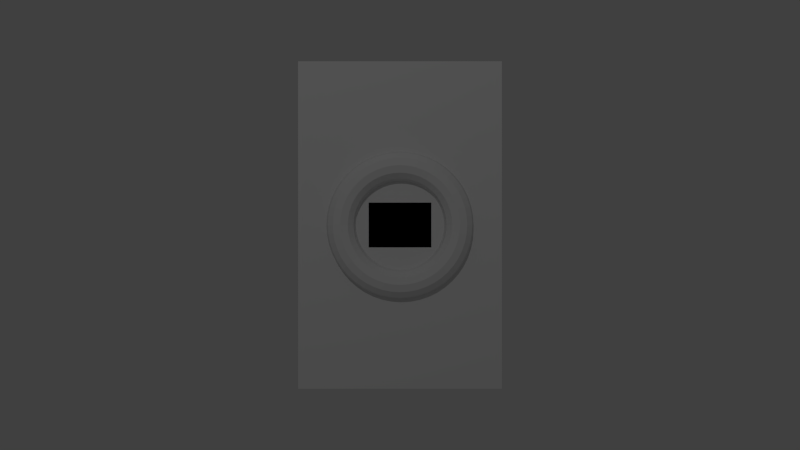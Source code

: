 # Source: burning_bits.blend  (saved by Blender 2.75.0; exported with 4.5.12 LTS)
import bpy
from mathutils import Matrix  # noqa: F401  (used for matrix-valued properties, if any)

bpy.ops.wm.read_factory_settings(use_empty=True)
scene = bpy.context.scene
scene.name = 'Scene'

# ---- collections
col_collection_1 = bpy.data.collections.new('Collection 1'); scene.collection.children.link(col_collection_1)

# ---- images (referenced by path relative to the original .blend; pixels are not part of the script)
import os
ASSET_DIR = os.environ.get("B2B_ASSET_DIR", "")  # directory of the original .blend (textures are referenced by path, not embedded)
HERE = os.path.dirname(os.path.abspath(__file__))  # packed textures are extracted next to this script under _unpacked/

def load_image(name, relpath, width, height, colorspace="sRGB"):
    """Load a texture the original file referenced (path relative to the .blend, or extracted next to this script)."""
    p = next((c for c in (os.path.join(HERE, relpath), os.path.join(ASSET_DIR, relpath)) if relpath and os.path.exists(c)), "")
    if p:
        img = bpy.data.images.load(p, check_existing=True)
        img.name = name
    else:  # same state as the original file: an image datablock whose file is absent (Cycles renders it pink)
        img = bpy.data.images.new(name, width, height)
        img.source = "FILE"
        img.filepath = "//" + (relpath or name)
    img.colorspace_settings.name = colorspace
    return img
img_paper_jpeg = load_image('paper.jpeg', 'paper.jpeg', 1024, 1024, 'sRGB')

# ---- materials (node trees are filled in below, after node groups)
mat_material = bpy.data.materials.new('Material')
mat_material.alpha_threshold = 0.0
mat_material.use_transparent_shadow = False
mat_material.roughness = 0.5

# ---- material node trees
mat_material.use_nodes = True; mat_material.node_tree.nodes.clear()
_N = mat_material.node_tree.nodes; _L = mat_material.node_tree.links
n0 = _N.new('ShaderNodeOutputMaterial'); n0.name = 'Material Output'; n0.location = (300, 300)
n1 = _N.new('ShaderNodeBsdfDiffuse'); n1.name = 'Diffuse BSDF'; n1.location = (10, 300)
n2 = _N.new('ShaderNodeTexImage'); n2.name = 'Image Texture'; n2.location = (-211, 319)
n2.width = 140
n2.image = img_paper_jpeg
n3 = _N.new('ShaderNodeMapping'); n3.name = 'Mapping'; n3.location = (-642, 365)
n4 = _N.new('ShaderNodeTexCoord'); n4.name = 'Texture Coordinate'; n4.location = (-878, 351)
_L.new(n1.outputs[0], n0.inputs[0])
_L.new(n2.outputs[0], n1.inputs[0])
_L.new(n3.outputs[0], n2.inputs[0])
_L.new(n4.outputs[2], n3.inputs[0])
n0.is_active_output = True

# ---- world
world_world = bpy.data.worlds.new('World'); scene.world = world_world
world_world.color = (0.05088, 0.05088, 0.05088)
world_world.use_sun_shadow = False
world_world.sun_shadow_jitter_overblur = 0.0
world_world.cycles.sampling_method = 'MANUAL'
world_world.cycles.sample_map_resolution = 256

# ---- cameras
cam_camera = bpy.data.cameras.new('Camera')
cam_camera.clip_end = 100.0
cam_camera.lens = 35.0
cam_camera.sensor_width = 32.0
cam_camera.sensor_height = 18.0
cam_camera.ortho_scale = 7.314
cam_camera.dof.focus_distance = 0.0
cam_camera.dof.aperture_fstop = 128.0

# ---- lights
light_lamp = bpy.data.lights.new('Lamp', 'POINT')
light_lamp.transmission_factor = 0.0
light_lamp.cutoff_distance = 30.0
light_lamp.energy = 100.0
light_lamp.shadow_buffer_clip_start = 1.001
light_lamp.shadow_soft_size = 0.1
light_lamp.shadow_maximum_resolution = 0.006
light_lamp.use_absolute_resolution = True
light_lamp.cycles.use_multiple_importance_sampling = False

# ---- meshes
me_torus = bpy.data.meshes.new('Torus')
me_torus.from_pydata([(1.25, 0.0, 0.0), (1.217, 0.0, 0.125), (1.125, 0.0, 0.2165), (1.0, 0.0, 0.25), (0.875, 0.0, 0.2165), (0.7835, 0.0, 0.125), (0.75, 0.0, 3.062e-17), (0.7835, 0.0, -0.125), (0.875, 0.0, -0.2165), (1.0, 0.0, -0.25), (1.125, 0.0, -0.2165), (1.217, 0.0, -0.125), (1.239, 0.1632, 0.0), (1.206, 0.1588, 0.125), (1.115, 0.1468, 0.2165), (0.9914, 0.1305, 0.25), (0.8675, 0.1142, 0.2165), (0.7768, 0.1023, 0.125), (0.7436, 0.09789, 3.062e-17), (0.7768, 0.1023, -0.125), (0.8675, 0.1142, -0.2165), (0.9914, 0.1305, -0.25), (1.115, 0.1468, -0.2165), (1.206, 0.1588, -0.125), (1.207, 0.3235, 0.0), (1.175, 0.3149, 0.125), (1.087, 0.2912, 0.2165), (0.9659, 0.2588, 0.25), (0.8452, 0.2265, 0.2165), (0.7568, 0.2028, 0.125), (0.7244, 0.1941, 3.062e-17), (0.7568, 0.2028, -0.125), (0.8452, 0.2265, -0.2165), (0.9659, 0.2588, -0.25), (1.087, 0.2912, -0.2165), (1.175, 0.3149, -0.125), (1.155, 0.4784, 0.0), (1.124, 0.4655, 0.125), (1.039, 0.4305, 0.2165), (0.9239, 0.3827, 0.25), (0.8084, 0.3348, 0.2165), (0.7239, 0.2998, 0.125), (0.6929, 0.287, 3.062e-17), (0.7239, 0.2998, -0.125), (0.8084, 0.3348, -0.2165), (0.9239, 0.3827, -0.25), (1.039, 0.4305, -0.2165), (1.124, 0.4655, -0.125), (1.083, 0.625, 0.0), (1.054, 0.6083, 0.125), (0.9743, 0.5625, 0.2165), (0.866, 0.5, 0.25), (0.7578, 0.4375, 0.2165), (0.6785, 0.3917, 0.125), (0.6495, 0.375, 3.062e-17), (0.6785, 0.3917, -0.125), (0.7578, 0.4375, -0.2165), (0.866, 0.5, -0.25), (0.9743, 0.5625, -0.2165), (1.054, 0.6083, -0.125), (0.9917, 0.761, 0.0), (0.9651, 0.7406, 0.125), (0.8925, 0.6849, 0.2165), (0.7934, 0.6088, 0.25), (0.6942, 0.5327, 0.2165), (0.6216, 0.477, 0.125), (0.595, 0.4566, 3.062e-17), (0.6216, 0.477, -0.125), (0.6942, 0.5327, -0.2165), (0.7934, 0.6088, -0.25), (0.8925, 0.6849, -0.2165), (0.9651, 0.7406, -0.125), (0.8839, 0.8839, 0.0), (0.8602, 0.8602, 0.125), (0.7955, 0.7955, 0.2165), (0.7071, 0.7071, 0.25), (0.6187, 0.6187, 0.2165), (0.554, 0.554, 0.125), (0.5303, 0.5303, 3.062e-17), (0.554, 0.554, -0.125), (0.6187, 0.6187, -0.2165), (0.7071, 0.7071, -0.25), (0.7955, 0.7955, -0.2165), (0.8602, 0.8602, -0.125), (0.761, 0.9917, 0.0), (0.7406, 0.9651, 0.125), (0.6849, 0.8925, 0.2165), (0.6088, 0.7934, 0.25), (0.5327, 0.6942, 0.2165), (0.477, 0.6216, 0.125), (0.4566, 0.595, 3.062e-17), (0.477, 0.6216, -0.125), (0.5327, 0.6942, -0.2165), (0.6088, 0.7934, -0.25), (0.6849, 0.8925, -0.2165), (0.7406, 0.9651, -0.125), (0.625, 1.083, 0.0), (0.6083, 1.054, 0.125), (0.5625, 0.9743, 0.2165), (0.5, 0.866, 0.25), (0.4375, 0.7578, 0.2165), (0.3917, 0.6785, 0.125), (0.375, 0.6495, 3.062e-17), (0.3917, 0.6785, -0.125), (0.4375, 0.7578, -0.2165), (0.5, 0.866, -0.25), (0.5625, 0.9743, -0.2165), (0.6083, 1.054, -0.125), (0.4784, 1.155, 0.0), (0.4655, 1.124, 0.125), (0.4305, 1.039, 0.2165), (0.3827, 0.9239, 0.25), (0.3348, 0.8084, 0.2165), (0.2998, 0.7239, 0.125), (0.287, 0.6929, 3.062e-17), (0.2998, 0.7239, -0.125), (0.3348, 0.8084, -0.2165), (0.3827, 0.9239, -0.25), (0.4305, 1.039, -0.2165), (0.4655, 1.124, -0.125), (0.3235, 1.207, 0.0), (0.3149, 1.175, 0.125), (0.2912, 1.087, 0.2165), (0.2588, 0.9659, 0.25), (0.2265, 0.8452, 0.2165), (0.2028, 0.7568, 0.125), (0.1941, 0.7244, 3.062e-17), (0.2028, 0.7568, -0.125), (0.2265, 0.8452, -0.2165), (0.2588, 0.9659, -0.25), (0.2912, 1.087, -0.2165), (0.3149, 1.175, -0.125), (0.1632, 1.239, 0.0), (0.1588, 1.206, 0.125), (0.1468, 1.115, 0.2165), (0.1305, 0.9914, 0.25), (0.1142, 0.8675, 0.2165), (0.1023, 0.7768, 0.125), (0.09789, 0.7436, 3.062e-17), (0.1023, 0.7768, -0.125), (0.1142, 0.8675, -0.2165), (0.1305, 0.9914, -0.25), (0.1468, 1.115, -0.2165), (0.1588, 1.206, -0.125), (5.96e-08, 1.25, 0.0), (1.192e-07, 1.217, 0.125), (1.192e-07, 1.125, 0.2165), (8.941e-08, 1.0, 0.25), (8.941e-08, 0.875, 0.2165), (5.96e-08, 0.7835, 0.125), (8.941e-08, 0.75, 3.062e-17), (5.96e-08, 0.7835, -0.125), (8.941e-08, 0.875, -0.2165), (8.941e-08, 1.0, -0.25), (1.192e-07, 1.125, -0.2165), (1.192e-07, 1.217, -0.125), (-0.1632, 1.239, 0.0), (-0.1588, 1.206, 0.125), (-0.1468, 1.115, 0.2165), (-0.1305, 0.9914, 0.25), (-0.1142, 0.8675, 0.2165), (-0.1023, 0.7768, 0.125), (-0.09789, 0.7436, 3.062e-17), (-0.1023, 0.7768, -0.125), (-0.1142, 0.8675, -0.2165), (-0.1305, 0.9914, -0.25), (-0.1468, 1.115, -0.2165), (-0.1588, 1.206, -0.125), (-0.3235, 1.207, 0.0), (-0.3149, 1.175, 0.125), (-0.2912, 1.087, 0.2165), (-0.2588, 0.9659, 0.25), (-0.2265, 0.8452, 0.2165), (-0.2028, 0.7568, 0.125), (-0.1941, 0.7244, 3.062e-17), (-0.2028, 0.7568, -0.125), (-0.2265, 0.8452, -0.2165), (-0.2588, 0.9659, -0.25), (-0.2912, 1.087, -0.2165), (-0.3149, 1.175, -0.125), (-0.4784, 1.155, 0.0), (-0.4655, 1.124, 0.125), (-0.4305, 1.039, 0.2165), (-0.3827, 0.9239, 0.25), (-0.3348, 0.8084, 0.2165), (-0.2998, 0.7239, 0.125), (-0.287, 0.6929, 3.062e-17), (-0.2998, 0.7239, -0.125), (-0.3348, 0.8084, -0.2165), (-0.3827, 0.9239, -0.25), (-0.4305, 1.039, -0.2165), (-0.4655, 1.124, -0.125), (-0.625, 1.083, 0.0), (-0.6083, 1.054, 0.125), (-0.5625, 0.9743, 0.2165), (-0.5, 0.866, 0.25), (-0.4375, 0.7578, 0.2165), (-0.3917, 0.6785, 0.125), (-0.375, 0.6495, 3.062e-17), (-0.3917, 0.6785, -0.125), (-0.4375, 0.7578, -0.2165), (-0.5, 0.866, -0.25), (-0.5625, 0.9743, -0.2165), (-0.6083, 1.054, -0.125), (-0.761, 0.9917, 0.0), (-0.7406, 0.9651, 0.125), (-0.6849, 0.8925, 0.2165), (-0.6088, 0.7934, 0.25), (-0.5327, 0.6942, 0.2165), (-0.477, 0.6216, 0.125), (-0.4566, 0.595, 3.062e-17), (-0.477, 0.6216, -0.125), (-0.5327, 0.6942, -0.2165), (-0.6088, 0.7934, -0.25), (-0.6849, 0.8925, -0.2165), (-0.7406, 0.9651, -0.125), (-0.8839, 0.8839, 0.0), (-0.8602, 0.8602, 0.125), (-0.7955, 0.7955, 0.2165), (-0.7071, 0.7071, 0.25), (-0.6187, 0.6187, 0.2165), (-0.554, 0.554, 0.125), (-0.5303, 0.5303, 3.062e-17), (-0.554, 0.554, -0.125), (-0.6187, 0.6187, -0.2165), (-0.7071, 0.7071, -0.25), (-0.7955, 0.7955, -0.2165), (-0.8602, 0.8602, -0.125), (-0.9917, 0.761, 0.0), (-0.9651, 0.7406, 0.125), (-0.8925, 0.6849, 0.2165), (-0.7934, 0.6088, 0.25), (-0.6942, 0.5327, 0.2165), (-0.6216, 0.477, 0.125), (-0.595, 0.4566, 3.062e-17), (-0.6216, 0.477, -0.125), (-0.6942, 0.5327, -0.2165), (-0.7934, 0.6088, -0.25), (-0.8925, 0.6849, -0.2165), (-0.9651, 0.7406, -0.125), (-1.083, 0.625, 0.0), (-1.054, 0.6083, 0.125), (-0.9743, 0.5625, 0.2165), (-0.866, 0.5, 0.25), (-0.7578, 0.4375, 0.2165), (-0.6785, 0.3917, 0.125), (-0.6495, 0.375, 3.062e-17), (-0.6785, 0.3917, -0.125), (-0.7578, 0.4375, -0.2165), (-0.866, 0.5, -0.25), (-0.9743, 0.5625, -0.2165), (-1.054, 0.6083, -0.125), (-1.155, 0.4784, 0.0), (-1.124, 0.4655, 0.125), (-1.039, 0.4305, 0.2165), (-0.9239, 0.3827, 0.25), (-0.8084, 0.3348, 0.2165), (-0.7239, 0.2998, 0.125), (-0.6929, 0.287, 3.062e-17), (-0.7239, 0.2998, -0.125), (-0.8084, 0.3348, -0.2165), (-0.9239, 0.3827, -0.25), (-1.039, 0.4305, -0.2165), (-1.124, 0.4655, -0.125), (-1.207, 0.3235, 0.0), (-1.175, 0.3149, 0.125), (-1.087, 0.2912, 0.2165), (-0.9659, 0.2588, 0.25), (-0.8452, 0.2265, 0.2165), (-0.7568, 0.2028, 0.125), (-0.7244, 0.1941, 3.062e-17), (-0.7568, 0.2028, -0.125), (-0.8452, 0.2265, -0.2165), (-0.9659, 0.2588, -0.25), (-1.087, 0.2912, -0.2165), (-1.175, 0.3149, -0.125), (-1.239, 0.1632, 0.0), (-1.206, 0.1588, 0.125), (-1.115, 0.1468, 0.2165), (-0.9914, 0.1305, 0.25), (-0.8675, 0.1142, 0.2165), (-0.7768, 0.1023, 0.125), (-0.7436, 0.09789, 3.062e-17), (-0.7768, 0.1023, -0.125), (-0.8675, 0.1142, -0.2165), (-0.9914, 0.1305, -0.25), (-1.115, 0.1468, -0.2165), (-1.206, 0.1588, -0.125), (-1.25, 1.093e-07, 0.0), (-1.217, 1.064e-07, 0.125), (-1.125, 9.835e-08, 0.2165), (-1.0, 8.742e-08, 0.25), (-0.875, 7.649e-08, 0.2165), (-0.7835, 6.85e-08, 0.125), (-0.75, 6.557e-08, 3.062e-17), (-0.7835, 6.85e-08, -0.125), (-0.875, 7.649e-08, -0.2165), (-1.0, 8.742e-08, -0.25), (-1.125, 9.835e-08, -0.2165), (-1.217, 1.064e-07, -0.125), (-1.239, -0.1632, 0.0), (-1.206, -0.1588, 0.125), (-1.115, -0.1468, 0.2165), (-0.9914, -0.1305, 0.25), (-0.8675, -0.1142, 0.2165), (-0.7768, -0.1023, 0.125), (-0.7436, -0.09789, 3.062e-17), (-0.7768, -0.1023, -0.125), (-0.8675, -0.1142, -0.2165), (-0.9914, -0.1305, -0.25), (-1.115, -0.1468, -0.2165), (-1.206, -0.1588, -0.125), (-1.207, -0.3235, 0.0), (-1.175, -0.3149, 0.125), (-1.087, -0.2912, 0.2165), (-0.9659, -0.2588, 0.25), (-0.8452, -0.2265, 0.2165), (-0.7568, -0.2028, 0.125), (-0.7244, -0.1941, 3.062e-17), (-0.7568, -0.2028, -0.125), (-0.8452, -0.2265, -0.2165), (-0.9659, -0.2588, -0.25), (-1.087, -0.2912, -0.2165), (-1.175, -0.3149, -0.125), (-1.155, -0.4784, 0.0), (-1.124, -0.4655, 0.125), (-1.039, -0.4305, 0.2165), (-0.9239, -0.3827, 0.25), (-0.8084, -0.3348, 0.2165), (-0.7239, -0.2998, 0.125), (-0.6929, -0.287, 3.062e-17), (-0.7239, -0.2998, -0.125), (-0.8084, -0.3348, -0.2165), (-0.9239, -0.3827, -0.25), (-1.039, -0.4305, -0.2165), (-1.124, -0.4655, -0.125), (-1.083, -0.625, 0.0), (-1.054, -0.6083, 0.125), (-0.9743, -0.5625, 0.2165), (-0.866, -0.5, 0.25), (-0.7578, -0.4375, 0.2165), (-0.6785, -0.3917, 0.125), (-0.6495, -0.375, 3.062e-17), (-0.6785, -0.3917, -0.125), (-0.7578, -0.4375, -0.2165), (-0.866, -0.5, -0.25), (-0.9743, -0.5625, -0.2165), (-1.054, -0.6083, -0.125), (-0.9917, -0.761, 0.0), (-0.9651, -0.7406, 0.125), (-0.8925, -0.6849, 0.2165), (-0.7934, -0.6088, 0.25), (-0.6942, -0.5327, 0.2165), (-0.6216, -0.477, 0.125), (-0.595, -0.4566, 3.062e-17), (-0.6216, -0.477, -0.125), (-0.6942, -0.5327, -0.2165), (-0.7934, -0.6088, -0.25), (-0.8925, -0.6849, -0.2165), (-0.9651, -0.7406, -0.125), (-0.8839, -0.8839, 0.0), (-0.8602, -0.8602, 0.125), (-0.7955, -0.7955, 0.2165), (-0.7071, -0.7071, 0.25), (-0.6187, -0.6187, 0.2165), (-0.554, -0.554, 0.125), (-0.5303, -0.5303, 3.062e-17), (-0.554, -0.554, -0.125), (-0.6187, -0.6187, -0.2165), (-0.7071, -0.7071, -0.25), (-0.7955, -0.7955, -0.2165), (-0.8602, -0.8602, -0.125), (-0.761, -0.9917, 0.0), (-0.7406, -0.9651, 0.125), (-0.6849, -0.8925, 0.2165), (-0.6088, -0.7934, 0.25), (-0.5327, -0.6942, 0.2165), (-0.477, -0.6216, 0.125), (-0.4566, -0.595, 3.062e-17), (-0.477, -0.6216, -0.125), (-0.5327, -0.6942, -0.2165), (-0.6088, -0.7934, -0.25), (-0.6849, -0.8925, -0.2165), (-0.7406, -0.9651, -0.125), (-0.625, -1.083, 0.0), (-0.6083, -1.054, 0.125), (-0.5625, -0.9743, 0.2165), (-0.5, -0.866, 0.25), (-0.4375, -0.7578, 0.2165), (-0.3917, -0.6785, 0.125), (-0.375, -0.6495, 3.062e-17), (-0.3917, -0.6785, -0.125), (-0.4375, -0.7578, -0.2165), (-0.5, -0.866, -0.25), (-0.5625, -0.9743, -0.2165), (-0.6083, -1.054, -0.125), (-0.4784, -1.155, 0.0), (-0.4655, -1.124, 0.125), (-0.4305, -1.039, 0.2165), (-0.3827, -0.9239, 0.25), (-0.3348, -0.8084, 0.2165), (-0.2998, -0.7239, 0.125), (-0.287, -0.6929, 3.062e-17), (-0.2998, -0.7239, -0.125), (-0.3348, -0.8084, -0.2165), (-0.3827, -0.9239, -0.25), (-0.4305, -1.039, -0.2165), (-0.4655, -1.124, -0.125), (-0.3235, -1.207, 0.0), (-0.3149, -1.175, 0.125), (-0.2912, -1.087, 0.2165), (-0.2588, -0.9659, 0.25), (-0.2265, -0.8452, 0.2165), (-0.2028, -0.7568, 0.125), (-0.1941, -0.7244, 3.062e-17), (-0.2028, -0.7568, -0.125), (-0.2265, -0.8452, -0.2165), (-0.2588, -0.9659, -0.25), (-0.2912, -1.087, -0.2165), (-0.3149, -1.175, -0.125), (-0.1632, -1.239, 0.0), (-0.1588, -1.206, 0.125), (-0.1468, -1.115, 0.2165), (-0.1305, -0.9914, 0.25), (-0.1142, -0.8675, 0.2165), (-0.1023, -0.7768, 0.125), (-0.0979, -0.7436, 3.062e-17), (-0.1023, -0.7768, -0.125), (-0.1142, -0.8675, -0.2165), (-0.1305, -0.9914, -0.25), (-0.1468, -1.115, -0.2165), (-0.1588, -1.206, -0.125), (5.96e-08, -1.25, 0.0), (1.192e-07, -1.217, 0.125), (1.192e-07, -1.125, 0.2165), (8.941e-08, -1.0, 0.25), (8.941e-08, -0.875, 0.2165), (5.96e-08, -0.7835, 0.125), (8.941e-08, -0.75, 3.062e-17), (5.96e-08, -0.7835, -0.125), (8.941e-08, -0.875, -0.2165), (8.941e-08, -1.0, -0.25), (1.192e-07, -1.125, -0.2165), (1.192e-07, -1.217, -0.125), (0.1632, -1.239, 0.0), (0.1588, -1.206, 0.125), (0.1468, -1.115, 0.2165), (0.1305, -0.9914, 0.25), (0.1142, -0.8675, 0.2165), (0.1023, -0.7768, 0.125), (0.09789, -0.7436, 3.062e-17), (0.1023, -0.7768, -0.125), (0.1142, -0.8675, -0.2165), (0.1305, -0.9914, -0.25), (0.1468, -1.115, -0.2165), (0.1588, -1.206, -0.125), (0.3235, -1.207, 0.0), (0.3149, -1.175, 0.125), (0.2912, -1.087, 0.2165), (0.2588, -0.9659, 0.25), (0.2265, -0.8452, 0.2165), (0.2028, -0.7568, 0.125), (0.1941, -0.7244, 3.062e-17), (0.2028, -0.7568, -0.125), (0.2265, -0.8452, -0.2165), (0.2588, -0.9659, -0.25), (0.2912, -1.087, -0.2165), (0.3149, -1.175, -0.125), (0.4784, -1.155, 0.0), (0.4655, -1.124, 0.125), (0.4305, -1.039, 0.2165), (0.3827, -0.9239, 0.25), (0.3348, -0.8084, 0.2165), (0.2998, -0.7239, 0.125), (0.287, -0.6929, 3.062e-17), (0.2998, -0.7239, -0.125), (0.3348, -0.8084, -0.2165), (0.3827, -0.9239, -0.25), (0.4305, -1.039, -0.2165), (0.4655, -1.124, -0.125), (0.625, -1.083, 0.0), (0.6083, -1.054, 0.125), (0.5625, -0.9743, 0.2165), (0.5, -0.866, 0.25), (0.4375, -0.7578, 0.2165), (0.3917, -0.6785, 0.125), (0.375, -0.6495, 3.062e-17), (0.3917, -0.6785, -0.125), (0.4375, -0.7578, -0.2165), (0.5, -0.866, -0.25), (0.5625, -0.9743, -0.2165), (0.6083, -1.054, -0.125), (0.761, -0.9917, 0.0), (0.7406, -0.9651, 0.125), (0.6849, -0.8925, 0.2165), (0.6088, -0.7934, 0.25), (0.5327, -0.6942, 0.2165), (0.477, -0.6216, 0.125), (0.4566, -0.595, 3.062e-17), (0.477, -0.6216, -0.125), (0.5327, -0.6942, -0.2165), (0.6088, -0.7934, -0.25), (0.6849, -0.8925, -0.2165), (0.7406, -0.9651, -0.125), (0.8839, -0.8839, 0.0), (0.8602, -0.8602, 0.125), (0.7955, -0.7955, 0.2165), (0.7071, -0.7071, 0.25), (0.6187, -0.6187, 0.2165), (0.554, -0.554, 0.125), (0.5303, -0.5303, 3.062e-17), (0.554, -0.554, -0.125), (0.6187, -0.6187, -0.2165), (0.7071, -0.7071, -0.25), (0.7955, -0.7955, -0.2165), (0.8602, -0.8602, -0.125), (0.9917, -0.761, 0.0), (0.9651, -0.7406, 0.125), (0.8925, -0.6849, 0.2165), (0.7934, -0.6088, 0.25), (0.6942, -0.5327, 0.2165), (0.6216, -0.477, 0.125), (0.595, -0.4566, 3.062e-17), (0.6216, -0.477, -0.125), (0.6942, -0.5327, -0.2165), (0.7934, -0.6088, -0.25), (0.8925, -0.6849, -0.2165), (0.9651, -0.7406, -0.125), (1.083, -0.625, 0.0), (1.054, -0.6083, 0.125), (0.9743, -0.5625, 0.2165), (0.866, -0.5, 0.25), (0.7578, -0.4375, 0.2165), (0.6785, -0.3917, 0.125), (0.6495, -0.375, 3.062e-17), (0.6785, -0.3917, -0.125), (0.7578, -0.4375, -0.2165), (0.866, -0.5, -0.25), (0.9743, -0.5625, -0.2165), (1.054, -0.6083, -0.125), (1.155, -0.4784, 0.0), (1.124, -0.4655, 0.125), (1.039, -0.4305, 0.2165), (0.9239, -0.3827, 0.25), (0.8084, -0.3348, 0.2165), (0.7239, -0.2998, 0.125), (0.6929, -0.287, 3.062e-17), (0.7239, -0.2998, -0.125), (0.8084, -0.3348, -0.2165), (0.9239, -0.3827, -0.25), (1.039, -0.4305, -0.2165), (1.124, -0.4655, -0.125), (1.207, -0.3235, 0.0), (1.175, -0.3149, 0.125), (1.087, -0.2912, 0.2165), (0.9659, -0.2588, 0.25), (0.8452, -0.2265, 0.2165), (0.7568, -0.2028, 0.125), (0.7244, -0.1941, 3.062e-17), (0.7568, -0.2028, -0.125), (0.8452, -0.2265, -0.2165), (0.9659, -0.2588, -0.25), (1.087, -0.2912, -0.2165), (1.175, -0.3149, -0.125), (1.239, -0.1632, 0.0), (1.206, -0.1588, 0.125), (1.115, -0.1468, 0.2165), (0.9914, -0.1305, 0.25), (0.8675, -0.1142, 0.2165), (0.7768, -0.1023, 0.125), (0.7436, -0.09789, 3.062e-17), (0.7768, -0.1023, -0.125), (0.8675, -0.1142, -0.2165), (0.9914, -0.1305, -0.25), (1.115, -0.1468, -0.2165), (1.206, -0.1588, -0.125)], [], [(0, 12, 13, 1), (1, 13, 14, 2), (2, 14, 15, 3), (3, 15, 16, 4), (4, 16, 17, 5), (5, 17, 18, 6), (6, 18, 19, 7), (7, 19, 20, 8), (8, 20, 21, 9), (9, 21, 22, 10), (10, 22, 23, 11), (0, 11, 23, 12), (12, 24, 25, 13), (13, 25, 26, 14), (14, 26, 27, 15), (15, 27, 28, 16), (16, 28, 29, 17), (17, 29, 30, 18), (18, 30, 31, 19), (19, 31, 32, 20), (20, 32, 33, 21), (21, 33, 34, 22), (22, 34, 35, 23), (23, 35, 24, 12), (24, 36, 37, 25), (25, 37, 38, 26), (26, 38, 39, 27), (27, 39, 40, 28), (28, 40, 41, 29), (29, 41, 42, 30), (30, 42, 43, 31), (31, 43, 44, 32), (32, 44, 45, 33), (33, 45, 46, 34), (34, 46, 47, 35), (35, 47, 36, 24), (36, 48, 49, 37), (37, 49, 50, 38), (38, 50, 51, 39), (39, 51, 52, 40), (40, 52, 53, 41), (41, 53, 54, 42), (42, 54, 55, 43), (43, 55, 56, 44), (44, 56, 57, 45), (45, 57, 58, 46), (46, 58, 59, 47), (47, 59, 48, 36), (48, 60, 61, 49), (49, 61, 62, 50), (50, 62, 63, 51), (51, 63, 64, 52), (52, 64, 65, 53), (53, 65, 66, 54), (54, 66, 67, 55), (55, 67, 68, 56), (56, 68, 69, 57), (57, 69, 70, 58), (58, 70, 71, 59), (59, 71, 60, 48), (60, 72, 73, 61), (61, 73, 74, 62), (62, 74, 75, 63), (63, 75, 76, 64), (64, 76, 77, 65), (65, 77, 78, 66), (66, 78, 79, 67), (67, 79, 80, 68), (68, 80, 81, 69), (69, 81, 82, 70), (70, 82, 83, 71), (71, 83, 72, 60), (72, 84, 85, 73), (73, 85, 86, 74), (74, 86, 87, 75), (75, 87, 88, 76), (76, 88, 89, 77), (77, 89, 90, 78), (78, 90, 91, 79), (79, 91, 92, 80), (80, 92, 93, 81), (81, 93, 94, 82), (82, 94, 95, 83), (83, 95, 84, 72), (84, 96, 97, 85), (85, 97, 98, 86), (86, 98, 99, 87), (87, 99, 100, 88), (88, 100, 101, 89), (89, 101, 102, 90), (90, 102, 103, 91), (91, 103, 104, 92), (92, 104, 105, 93), (93, 105, 106, 94), (94, 106, 107, 95), (95, 107, 96, 84), (96, 108, 109, 97), (97, 109, 110, 98), (98, 110, 111, 99), (99, 111, 112, 100), (100, 112, 113, 101), (101, 113, 114, 102), (102, 114, 115, 103), (103, 115, 116, 104), (104, 116, 117, 105), (105, 117, 118, 106), (106, 118, 119, 107), (107, 119, 108, 96), (108, 120, 121, 109), (109, 121, 122, 110), (110, 122, 123, 111), (111, 123, 124, 112), (112, 124, 125, 113), (113, 125, 126, 114), (114, 126, 127, 115), (115, 127, 128, 116), (116, 128, 129, 117), (117, 129, 130, 118), (118, 130, 131, 119), (119, 131, 120, 108), (120, 132, 133, 121), (121, 133, 134, 122), (122, 134, 135, 123), (123, 135, 136, 124), (124, 136, 137, 125), (125, 137, 138, 126), (126, 138, 139, 127), (127, 139, 140, 128), (128, 140, 141, 129), (129, 141, 142, 130), (130, 142, 143, 131), (131, 143, 132, 120), (132, 144, 145, 133), (133, 145, 146, 134), (134, 146, 147, 135), (135, 147, 148, 136), (136, 148, 149, 137), (137, 149, 150, 138), (138, 150, 151, 139), (139, 151, 152, 140), (140, 152, 153, 141), (141, 153, 154, 142), (142, 154, 155, 143), (143, 155, 144, 132), (144, 156, 157, 145), (145, 157, 158, 146), (146, 158, 159, 147), (147, 159, 160, 148), (148, 160, 161, 149), (149, 161, 162, 150), (150, 162, 163, 151), (151, 163, 164, 152), (152, 164, 165, 153), (153, 165, 166, 154), (154, 166, 167, 155), (155, 167, 156, 144), (156, 168, 169, 157), (157, 169, 170, 158), (158, 170, 171, 159), (159, 171, 172, 160), (160, 172, 173, 161), (161, 173, 174, 162), (162, 174, 175, 163), (163, 175, 176, 164), (164, 176, 177, 165), (165, 177, 178, 166), (166, 178, 179, 167), (167, 179, 168, 156), (168, 180, 181, 169), (169, 181, 182, 170), (170, 182, 183, 171), (171, 183, 184, 172), (172, 184, 185, 173), (173, 185, 186, 174), (174, 186, 187, 175), (175, 187, 188, 176), (176, 188, 189, 177), (177, 189, 190, 178), (178, 190, 191, 179), (179, 191, 180, 168), (180, 192, 193, 181), (181, 193, 194, 182), (182, 194, 195, 183), (183, 195, 196, 184), (184, 196, 197, 185), (185, 197, 198, 186), (186, 198, 199, 187), (187, 199, 200, 188), (188, 200, 201, 189), (189, 201, 202, 190), (190, 202, 203, 191), (191, 203, 192, 180), (192, 204, 205, 193), (193, 205, 206, 194), (194, 206, 207, 195), (195, 207, 208, 196), (196, 208, 209, 197), (197, 209, 210, 198), (198, 210, 211, 199), (199, 211, 212, 200), (200, 212, 213, 201), (201, 213, 214, 202), (202, 214, 215, 203), (203, 215, 204, 192), (204, 216, 217, 205), (205, 217, 218, 206), (206, 218, 219, 207), (207, 219, 220, 208), (208, 220, 221, 209), (209, 221, 222, 210), (210, 222, 223, 211), (211, 223, 224, 212), (212, 224, 225, 213), (213, 225, 226, 214), (214, 226, 227, 215), (215, 227, 216, 204), (216, 228, 229, 217), (217, 229, 230, 218), (218, 230, 231, 219), (219, 231, 232, 220), (220, 232, 233, 221), (221, 233, 234, 222), (222, 234, 235, 223), (223, 235, 236, 224), (224, 236, 237, 225), (225, 237, 238, 226), (226, 238, 239, 227), (227, 239, 228, 216), (228, 240, 241, 229), (229, 241, 242, 230), (230, 242, 243, 231), (231, 243, 244, 232), (232, 244, 245, 233), (233, 245, 246, 234), (234, 246, 247, 235), (235, 247, 248, 236), (236, 248, 249, 237), (237, 249, 250, 238), (238, 250, 251, 239), (239, 251, 240, 228), (240, 252, 253, 241), (241, 253, 254, 242), (242, 254, 255, 243), (243, 255, 256, 244), (244, 256, 257, 245), (245, 257, 258, 246), (246, 258, 259, 247), (247, 259, 260, 248), (248, 260, 261, 249), (249, 261, 262, 250), (250, 262, 263, 251), (251, 263, 252, 240), (252, 264, 265, 253), (253, 265, 266, 254), (254, 266, 267, 255), (255, 267, 268, 256), (256, 268, 269, 257), (257, 269, 270, 258), (258, 270, 271, 259), (259, 271, 272, 260), (260, 272, 273, 261), (261, 273, 274, 262), (262, 274, 275, 263), (263, 275, 264, 252), (264, 276, 277, 265), (265, 277, 278, 266), (266, 278, 279, 267), (267, 279, 280, 268), (268, 280, 281, 269), (269, 281, 282, 270), (270, 282, 283, 271), (271, 283, 284, 272), (272, 284, 285, 273), (273, 285, 286, 274), (274, 286, 287, 275), (275, 287, 276, 264), (276, 288, 289, 277), (277, 289, 290, 278), (278, 290, 291, 279), (279, 291, 292, 280), (280, 292, 293, 281), (281, 293, 294, 282), (282, 294, 295, 283), (283, 295, 296, 284), (284, 296, 297, 285), (285, 297, 298, 286), (286, 298, 299, 287), (287, 299, 288, 276), (288, 300, 301, 289), (289, 301, 302, 290), (290, 302, 303, 291), (291, 303, 304, 292), (292, 304, 305, 293), (293, 305, 306, 294), (294, 306, 307, 295), (295, 307, 308, 296), (296, 308, 309, 297), (297, 309, 310, 298), (298, 310, 311, 299), (299, 311, 300, 288), (300, 312, 313, 301), (301, 313, 314, 302), (302, 314, 315, 303), (303, 315, 316, 304), (304, 316, 317, 305), (305, 317, 318, 306), (306, 318, 319, 307), (307, 319, 320, 308), (308, 320, 321, 309), (309, 321, 322, 310), (310, 322, 323, 311), (311, 323, 312, 300), (312, 324, 325, 313), (313, 325, 326, 314), (314, 326, 327, 315), (315, 327, 328, 316), (316, 328, 329, 317), (317, 329, 330, 318), (318, 330, 331, 319), (319, 331, 332, 320), (320, 332, 333, 321), (321, 333, 334, 322), (322, 334, 335, 323), (323, 335, 324, 312), (324, 336, 337, 325), (325, 337, 338, 326), (326, 338, 339, 327), (327, 339, 340, 328), (328, 340, 341, 329), (329, 341, 342, 330), (330, 342, 343, 331), (331, 343, 344, 332), (332, 344, 345, 333), (333, 345, 346, 334), (334, 346, 347, 335), (335, 347, 336, 324), (336, 348, 349, 337), (337, 349, 350, 338), (338, 350, 351, 339), (339, 351, 352, 340), (340, 352, 353, 341), (341, 353, 354, 342), (342, 354, 355, 343), (343, 355, 356, 344), (344, 356, 357, 345), (345, 357, 358, 346), (346, 358, 359, 347), (347, 359, 348, 336), (348, 360, 361, 349), (349, 361, 362, 350), (350, 362, 363, 351), (351, 363, 364, 352), (352, 364, 365, 353), (353, 365, 366, 354), (354, 366, 367, 355), (355, 367, 368, 356), (356, 368, 369, 357), (357, 369, 370, 358), (358, 370, 371, 359), (359, 371, 360, 348), (360, 372, 373, 361), (361, 373, 374, 362), (362, 374, 375, 363), (363, 375, 376, 364), (364, 376, 377, 365), (365, 377, 378, 366), (366, 378, 379, 367), (367, 379, 380, 368), (368, 380, 381, 369), (369, 381, 382, 370), (370, 382, 383, 371), (371, 383, 372, 360), (372, 384, 385, 373), (373, 385, 386, 374), (374, 386, 387, 375), (375, 387, 388, 376), (376, 388, 389, 377), (377, 389, 390, 378), (378, 390, 391, 379), (379, 391, 392, 380), (380, 392, 393, 381), (381, 393, 394, 382), (382, 394, 395, 383), (383, 395, 384, 372), (384, 396, 397, 385), (385, 397, 398, 386), (386, 398, 399, 387), (387, 399, 400, 388), (388, 400, 401, 389), (389, 401, 402, 390), (390, 402, 403, 391), (391, 403, 404, 392), (392, 404, 405, 393), (393, 405, 406, 394), (394, 406, 407, 395), (395, 407, 396, 384), (396, 408, 409, 397), (397, 409, 410, 398), (398, 410, 411, 399), (399, 411, 412, 400), (400, 412, 413, 401), (401, 413, 414, 402), (402, 414, 415, 403), (403, 415, 416, 404), (404, 416, 417, 405), (405, 417, 418, 406), (406, 418, 419, 407), (407, 419, 408, 396), (408, 420, 421, 409), (409, 421, 422, 410), (410, 422, 423, 411), (411, 423, 424, 412), (412, 424, 425, 413), (413, 425, 426, 414), (414, 426, 427, 415), (415, 427, 428, 416), (416, 428, 429, 417), (417, 429, 430, 418), (418, 430, 431, 419), (419, 431, 420, 408), (420, 432, 433, 421), (421, 433, 434, 422), (422, 434, 435, 423), (423, 435, 436, 424), (424, 436, 437, 425), (425, 437, 438, 426), (426, 438, 439, 427), (427, 439, 440, 428), (428, 440, 441, 429), (429, 441, 442, 430), (430, 442, 443, 431), (431, 443, 432, 420), (432, 444, 445, 433), (433, 445, 446, 434), (434, 446, 447, 435), (435, 447, 448, 436), (436, 448, 449, 437), (437, 449, 450, 438), (438, 450, 451, 439), (439, 451, 452, 440), (440, 452, 453, 441), (441, 453, 454, 442), (442, 454, 455, 443), (443, 455, 444, 432), (444, 456, 457, 445), (445, 457, 458, 446), (446, 458, 459, 447), (447, 459, 460, 448), (448, 460, 461, 449), (449, 461, 462, 450), (450, 462, 463, 451), (451, 463, 464, 452), (452, 464, 465, 453), (453, 465, 466, 454), (454, 466, 467, 455), (455, 467, 456, 444), (456, 468, 469, 457), (457, 469, 470, 458), (458, 470, 471, 459), (459, 471, 472, 460), (460, 472, 473, 461), (461, 473, 474, 462), (462, 474, 475, 463), (463, 475, 476, 464), (464, 476, 477, 465), (465, 477, 478, 466), (466, 478, 479, 467), (467, 479, 468, 456), (468, 480, 481, 469), (469, 481, 482, 470), (470, 482, 483, 471), (471, 483, 484, 472), (472, 484, 485, 473), (473, 485, 486, 474), (474, 486, 487, 475), (475, 487, 488, 476), (476, 488, 489, 477), (477, 489, 490, 478), (478, 490, 491, 479), (479, 491, 480, 468), (480, 492, 493, 481), (481, 493, 494, 482), (482, 494, 495, 483), (483, 495, 496, 484), (484, 496, 497, 485), (485, 497, 498, 486), (486, 498, 499, 487), (487, 499, 500, 488), (488, 500, 501, 489), (489, 501, 502, 490), (490, 502, 503, 491), (491, 503, 492, 480), (492, 504, 505, 493), (493, 505, 506, 494), (494, 506, 507, 495), (495, 507, 508, 496), (496, 508, 509, 497), (497, 509, 510, 498), (498, 510, 511, 499), (499, 511, 512, 500), (500, 512, 513, 501), (501, 513, 514, 502), (502, 514, 515, 503), (503, 515, 504, 492), (504, 516, 517, 505), (505, 517, 518, 506), (506, 518, 519, 507), (507, 519, 520, 508), (508, 520, 521, 509), (509, 521, 522, 510), (510, 522, 523, 511), (511, 523, 524, 512), (512, 524, 525, 513), (513, 525, 526, 514), (514, 526, 527, 515), (515, 527, 516, 504), (516, 528, 529, 517), (517, 529, 530, 518), (518, 530, 531, 519), (519, 531, 532, 520), (520, 532, 533, 521), (521, 533, 534, 522), (522, 534, 535, 523), (523, 535, 536, 524), (524, 536, 537, 525), (525, 537, 538, 526), (526, 538, 539, 527), (527, 539, 528, 516), (528, 540, 541, 529), (529, 541, 542, 530), (530, 542, 543, 531), (531, 543, 544, 532), (532, 544, 545, 533), (533, 545, 546, 534), (534, 546, 547, 535), (535, 547, 548, 536), (536, 548, 549, 537), (537, 549, 550, 538), (538, 550, 551, 539), (539, 551, 540, 528), (540, 552, 553, 541), (541, 553, 554, 542), (542, 554, 555, 543), (543, 555, 556, 544), (544, 556, 557, 545), (545, 557, 558, 546), (546, 558, 559, 547), (547, 559, 560, 548), (548, 560, 561, 549), (549, 561, 562, 550), (550, 562, 563, 551), (551, 563, 552, 540), (552, 564, 565, 553), (553, 565, 566, 554), (554, 566, 567, 555), (555, 567, 568, 556), (556, 568, 569, 557), (557, 569, 570, 558), (558, 570, 571, 559), (559, 571, 572, 560), (560, 572, 573, 561), (561, 573, 574, 562), (562, 574, 575, 563), (563, 575, 564, 552), (564, 0, 1, 565), (565, 1, 2, 566), (566, 2, 3, 567), (567, 3, 4, 568), (568, 4, 5, 569), (569, 5, 6, 570), (570, 6, 7, 571), (571, 7, 8, 572), (572, 8, 9, 573), (573, 9, 10, 574), (574, 10, 11, 575), (575, 11, 0, 564)])
me_torus.use_remesh_preserve_volume = False
me_torus.use_remesh_preserve_attributes = False
me_torus.use_mirror_vertex_groups = False
me_torus.update()
me_plane_001 = bpy.data.meshes.new('Plane.001')
me_plane_001.from_pydata([(-1.0, -1.0, 0.0), (1.0, -1.0, 0.0), (-1.0, 1.0, 0.0), (1.0, 1.0, 0.0)], [], [(0, 1, 3, 2)])
_uv = me_plane_001.uv_layers.new(name='UVMap')
_uv.uv.foreach_set('vector', [0.006194, 0.008691, 0.7037, 0.008691, 0.7037, 0.9913, 0.006194, 0.9913])
me_plane_001.materials.append(mat_material)
me_plane_001.use_remesh_preserve_volume = False
me_plane_001.use_remesh_preserve_attributes = False
me_plane_001.use_mirror_vertex_groups = False
me_plane_001.update()
me_plane = bpy.data.meshes.new('Plane')
me_plane.from_pydata([(-1.0, -0.6224, 0.0), (1.0, -0.6224, 0.0), (-1.0, 0.6224, 0.0), (1.0, 0.6224, 0.0), (-1.0, -0.6224, -0.06), (1.0, -0.6224, -0.06), (-1.0, 0.6224, -0.06), (1.0, 0.6224, -0.06), (-1.0, 0.4841, 0.0), (-1.0, 0.3458, 0.0), (-1.0, 0.2075, 0.0), (-1.0, 0.06916, 0.0), (-1.0, -0.06916, 0.0), (-1.0, -0.2075, 0.0), (-1.0, -0.3458, 0.0), (-1.0, -0.4841, 0.0), (-0.7778, -0.6224, 0.0), (-0.5556, -0.6224, 0.0), (-0.3333, -0.6224, 0.0), (-0.1111, -0.6224, 0.0), (0.1111, -0.6224, 0.0), (0.3333, -0.6224, 0.0), (0.5556, -0.6224, 0.0), (0.7778, -0.6224, 0.0), (1.0, -0.4841, 0.0), (1.0, -0.3458, 0.0), (1.0, -0.2075, 0.0), (1.0, -0.06916, 0.0), (1.0, 0.06916, 0.0), (1.0, 0.2075, 0.0), (1.0, 0.3458, 0.0), (1.0, 0.4841, 0.0), (0.7778, 0.6224, 0.0), (0.5556, 0.6224, 0.0), (0.3333, 0.6224, 0.0), (0.1111, 0.6224, 0.0), (-0.1111, 0.6224, 0.0), (-0.3333, 0.6224, 0.0), (-0.5556, 0.6224, 0.0), (-0.7778, 0.6224, 0.0), (-1.0, 0.4841, -0.06), (-1.0, 0.3458, -0.06), (-1.0, 0.2075, -0.06), (-1.0, 0.06916, -0.06), (-1.0, -0.06916, -0.06), (-1.0, -0.2075, -0.06), (-1.0, -0.3458, -0.06), (-1.0, -0.4841, -0.06), (-0.7778, -0.6224, -0.06), (-0.5556, -0.6224, -0.06), (-0.3333, -0.6224, -0.06), (-0.1111, -0.6224, -0.06), (0.1111, -0.6224, -0.06), (0.3333, -0.6224, -0.06), (0.5556, -0.6224, -0.06), (0.7778, -0.6224, -0.06), (1.0, -0.4841, -0.06), (1.0, -0.3458, -0.06), (1.0, -0.2075, -0.06), (1.0, -0.06916, -0.06), (1.0, 0.06916, -0.06), (1.0, 0.2075, -0.06), (1.0, 0.3458, -0.06), (1.0, 0.4841, -0.06), (0.7778, 0.6224, -0.06), (0.5556, 0.6224, -0.06), (0.3333, 0.6224, -0.06), (0.1111, 0.6224, -0.06), (-0.1111, 0.6224, -0.06), (-0.3333, 0.6224, -0.06), (-0.5556, 0.6224, -0.06), (-0.7778, 0.6224, -0.06), (1.0, 0.6224, -0.006667), (1.0, 0.6224, -0.01333), (1.0, 0.6224, -0.02), (1.0, 0.6224, -0.02667), (1.0, 0.6224, -0.03333), (1.0, 0.6224, -0.04), (1.0, 0.6224, -0.04667), (1.0, 0.6224, -0.05333), (1.0, -0.6224, -0.05333), (1.0, -0.6224, -0.04667), (1.0, -0.6224, -0.04), (1.0, -0.6224, -0.03333), (1.0, -0.6224, -0.02667), (1.0, -0.6224, -0.02), (1.0, -0.6224, -0.01333), (1.0, -0.6224, -0.006667), (-1.0, -0.6224, -0.006667), (-1.0, -0.6224, -0.01333), (-1.0, -0.6224, -0.02), (-1.0, -0.6224, -0.02667), (-1.0, -0.6224, -0.03333), (-1.0, -0.6224, -0.04), (-1.0, -0.6224, -0.04667), (-1.0, -0.6224, -0.05333), (-1.0, 0.6224, -0.05333), (-1.0, 0.6224, -0.04667), (-1.0, 0.6224, -0.04), (-1.0, 0.6224, -0.03333), (-1.0, 0.6224, -0.02667), (-1.0, 0.6224, -0.02), (-1.0, 0.6224, -0.01333), (-1.0, 0.6224, -0.006667), (-0.7778, -0.6224, -0.006667), (-0.7778, -0.6224, -0.01333), (-0.7778, -0.6224, -0.02), (-0.7778, -0.6224, -0.02667), (-0.7778, -0.6224, -0.03333), (-0.7778, -0.6224, -0.04), (-0.7778, -0.6224, -0.04667), (-0.7778, -0.6224, -0.05333), (-0.5556, -0.6224, -0.006667), (-0.5556, -0.6224, -0.01333), (-0.5556, -0.6224, -0.02), (-0.5556, -0.6224, -0.02667), (-0.5556, -0.6224, -0.03333), (-0.5556, -0.6224, -0.04), (-0.5556, -0.6224, -0.04667), (-0.5556, -0.6224, -0.05333), (-0.3333, -0.6224, -0.006667), (-0.3333, -0.6224, -0.01333), (-0.3333, -0.6224, -0.02), (-0.3333, -0.6224, -0.02667), (-0.3333, -0.6224, -0.03333), (-0.3333, -0.6224, -0.04), (-0.3333, -0.6224, -0.04667), (-0.3333, -0.6224, -0.05333), (-0.1111, -0.6224, -0.006667), (-0.1111, -0.6224, -0.01333), (-0.1111, -0.6224, -0.02), (-0.1111, -0.6224, -0.02667), (-0.1111, -0.6224, -0.03333), (-0.1111, -0.6224, -0.04), (-0.1111, -0.6224, -0.04667), (-0.1111, -0.6224, -0.05333), (0.1111, -0.6224, -0.006667), (0.1111, -0.6224, -0.01333), (0.1111, -0.6224, -0.02), (0.1111, -0.6224, -0.02667), (0.1111, -0.6224, -0.03333), (0.1111, -0.6224, -0.04), (0.1111, -0.6224, -0.04667), (0.1111, -0.6224, -0.05333), (0.3333, -0.6224, -0.006667), (0.3333, -0.6224, -0.01333), (0.3333, -0.6224, -0.02), (0.3333, -0.6224, -0.02667), (0.3333, -0.6224, -0.03333), (0.3333, -0.6224, -0.04), (0.3333, -0.6224, -0.04667), (0.3333, -0.6224, -0.05333), (0.5556, -0.6224, -0.006667), (0.5556, -0.6224, -0.01333), (0.5556, -0.6224, -0.02), (0.5556, -0.6224, -0.02667), (0.5556, -0.6224, -0.03333), (0.5556, -0.6224, -0.04), (0.5556, -0.6224, -0.04667), (0.5556, -0.6224, -0.05333), (0.7778, -0.6224, -0.006667), (0.7778, -0.6224, -0.01333), (0.7778, -0.6224, -0.02), (0.7778, -0.6224, -0.02667), (0.7778, -0.6224, -0.03333), (0.7778, -0.6224, -0.04), (0.7778, -0.6224, -0.04667), (0.7778, -0.6224, -0.05333), (0.7778, 0.6224, -0.006667), (0.7778, 0.6224, -0.01333), (0.7778, 0.6224, -0.02), (0.7778, 0.6224, -0.02667), (0.7778, 0.6224, -0.03333), (0.7778, 0.6224, -0.04), (0.7778, 0.6224, -0.04667), (0.7778, 0.6224, -0.05333), (0.5556, 0.6224, -0.006667), (0.5556, 0.6224, -0.01333), (0.5556, 0.6224, -0.02), (0.5556, 0.6224, -0.02667), (0.5556, 0.6224, -0.03333), (0.5556, 0.6224, -0.04), (0.5556, 0.6224, -0.04667), (0.5556, 0.6224, -0.05333), (0.3333, 0.6224, -0.006667), (0.3333, 0.6224, -0.01333), (0.3333, 0.6224, -0.02), (0.3333, 0.6224, -0.02667), (0.3333, 0.6224, -0.03333), (0.3333, 0.6224, -0.04), (0.3333, 0.6224, -0.04667), (0.3333, 0.6224, -0.05333), (0.1111, 0.6224, -0.006667), (0.1111, 0.6224, -0.01333), (0.1111, 0.6224, -0.02), (0.1111, 0.6224, -0.02667), (0.1111, 0.6224, -0.03333), (0.1111, 0.6224, -0.04), (0.1111, 0.6224, -0.04667), (0.1111, 0.6224, -0.05333), (-0.1111, 0.6224, -0.006667), (-0.1111, 0.6224, -0.01333), (-0.1111, 0.6224, -0.02), (-0.1111, 0.6224, -0.02667), (-0.1111, 0.6224, -0.03333), (-0.1111, 0.6224, -0.04), (-0.1111, 0.6224, -0.04667), (-0.1111, 0.6224, -0.05333), (-0.3333, 0.6224, -0.006667), (-0.3333, 0.6224, -0.01333), (-0.3333, 0.6224, -0.02), (-0.3333, 0.6224, -0.02667), (-0.3333, 0.6224, -0.03333), (-0.3333, 0.6224, -0.04), (-0.3333, 0.6224, -0.04667), (-0.3333, 0.6224, -0.05333), (-0.5556, 0.6224, -0.006667), (-0.5556, 0.6224, -0.01333), (-0.5556, 0.6224, -0.02), (-0.5556, 0.6224, -0.02667), (-0.5556, 0.6224, -0.03333), (-0.5556, 0.6224, -0.04), (-0.5556, 0.6224, -0.04667), (-0.5556, 0.6224, -0.05333), (-0.7778, 0.6224, -0.006667), (-0.7778, 0.6224, -0.01333), (-0.7778, 0.6224, -0.02), (-0.7778, 0.6224, -0.02667), (-0.7778, 0.6224, -0.03333), (-0.7778, 0.6224, -0.04), (-0.7778, 0.6224, -0.04667), (-0.7778, 0.6224, -0.05333), (-1.0, 0.4841, -0.006667), (-1.0, 0.4841, -0.01333), (-1.0, 0.4841, -0.02), (-1.0, 0.4841, -0.02667), (-1.0, 0.4841, -0.03333), (-1.0, 0.4841, -0.04), (-1.0, 0.4841, -0.04667), (-1.0, 0.4841, -0.05333), (-1.0, 0.3458, -0.006667), (-1.0, 0.3458, -0.01333), (-1.0, 0.3458, -0.02), (-1.0, 0.3458, -0.02667), (-1.0, 0.3458, -0.03333), (-1.0, 0.3458, -0.04), (-1.0, 0.3458, -0.04667), (-1.0, 0.3458, -0.05333), (-1.0, 0.2075, -0.006667), (-1.0, 0.2075, -0.01333), (-1.0, 0.2075, -0.02), (-1.0, 0.2075, -0.02667), (-1.0, 0.2075, -0.03333), (-1.0, 0.2075, -0.04), (-1.0, 0.2075, -0.04667), (-1.0, 0.2075, -0.05333), (-1.0, 0.06916, -0.006667), (-1.0, 0.06916, -0.01333), (-1.0, 0.06916, -0.02), (-1.0, 0.06916, -0.02667), (-1.0, 0.06916, -0.03333), (-1.0, 0.06916, -0.04), (-1.0, 0.06916, -0.04667), (-1.0, 0.06916, -0.05333), (-1.0, -0.06916, -0.006667), (-1.0, -0.06916, -0.01333), (-1.0, -0.06916, -0.02), (-1.0, -0.06916, -0.02667), (-1.0, -0.06916, -0.03333), (-1.0, -0.06916, -0.04), (-1.0, -0.06916, -0.04667), (-1.0, -0.06916, -0.05333), (-1.0, -0.2075, -0.006667), (-1.0, -0.2075, -0.01333), (-1.0, -0.2075, -0.02), (-1.0, -0.2075, -0.02667), (-1.0, -0.2075, -0.03333), (-1.0, -0.2075, -0.04), (-1.0, -0.2075, -0.04667), (-1.0, -0.2075, -0.05333), (-1.0, -0.3458, -0.006667), (-1.0, -0.3458, -0.01333), (-1.0, -0.3458, -0.02), (-1.0, -0.3458, -0.02667), (-1.0, -0.3458, -0.03333), (-1.0, -0.3458, -0.04), (-1.0, -0.3458, -0.04667), (-1.0, -0.3458, -0.05333), (-1.0, -0.4841, -0.006667), (-1.0, -0.4841, -0.01333), (-1.0, -0.4841, -0.02), (-1.0, -0.4841, -0.02667), (-1.0, -0.4841, -0.03333), (-1.0, -0.4841, -0.04), (-1.0, -0.4841, -0.04667), (-1.0, -0.4841, -0.05333), (1.0, -0.4841, -0.006667), (1.0, -0.4841, -0.01333), (1.0, -0.4841, -0.02), (1.0, -0.4841, -0.02667), (1.0, -0.4841, -0.03333), (1.0, -0.4841, -0.04), (1.0, -0.4841, -0.04667), (1.0, -0.4841, -0.05333), (1.0, -0.3458, -0.006667), (1.0, -0.3458, -0.01333), (1.0, -0.3458, -0.02), (1.0, -0.3458, -0.02667), (1.0, -0.3458, -0.03333), (1.0, -0.3458, -0.04), (1.0, -0.3458, -0.04667), (1.0, -0.3458, -0.05333), (1.0, -0.2075, -0.006667), (1.0, -0.2075, -0.01333), (1.0, -0.2075, -0.02), (1.0, -0.2075, -0.02667), (1.0, -0.2075, -0.03333), (1.0, -0.2075, -0.04), (1.0, -0.2075, -0.04667), (1.0, -0.2075, -0.05333), (1.0, -0.06916, -0.006667), (1.0, -0.06916, -0.01333), (1.0, -0.06916, -0.02), (1.0, -0.06916, -0.02667), (1.0, -0.06916, -0.03333), (1.0, -0.06916, -0.04), (1.0, -0.06916, -0.04667), (1.0, -0.06916, -0.05333), (1.0, 0.06916, -0.006667), (1.0, 0.06916, -0.01333), (1.0, 0.06916, -0.02), (1.0, 0.06916, -0.02667), (1.0, 0.06916, -0.03333), (1.0, 0.06916, -0.04), (1.0, 0.06916, -0.04667), (1.0, 0.06916, -0.05333), (1.0, 0.2075, -0.006667), (1.0, 0.2075, -0.01333), (1.0, 0.2075, -0.02), (1.0, 0.2075, -0.02667), (1.0, 0.2075, -0.03333), (1.0, 0.2075, -0.04), (1.0, 0.2075, -0.04667), (1.0, 0.2075, -0.05333), (1.0, 0.3458, -0.006667), (1.0, 0.3458, -0.01333), (1.0, 0.3458, -0.02), (1.0, 0.3458, -0.02667), (1.0, 0.3458, -0.03333), (1.0, 0.3458, -0.04), (1.0, 0.3458, -0.04667), (1.0, 0.3458, -0.05333), (1.0, 0.4841, -0.006667), (1.0, 0.4841, -0.01333), (1.0, 0.4841, -0.02), (1.0, 0.4841, -0.02667), (1.0, 0.4841, -0.03333), (1.0, 0.4841, -0.04), (1.0, 0.4841, -0.04667), (1.0, 0.4841, -0.05333), (-0.7778, -0.4841, -0.06), (-0.7778, -0.3458, -0.06), (-0.7778, -0.2075, -0.06), (-0.7778, -0.06916, -0.06), (-0.7778, 0.06916, -0.06), (-0.7778, 0.2075, -0.06), (-0.7778, 0.3458, -0.06), (-0.7778, 0.4841, -0.06), (-0.5556, -0.4841, -0.06), (-0.5556, -0.3458, -0.06), (-0.5556, -0.2075, -0.06), (-0.5556, -0.06916, -0.06), (-0.5556, 0.06916, -0.06), (-0.5556, 0.2075, -0.06), (-0.5556, 0.3458, -0.06), (-0.5556, 0.4841, -0.06), (-0.3333, -0.4841, -0.06), (-0.3333, -0.3458, -0.06), (-0.3333, -0.2075, -0.06), (-0.3333, -0.06916, -0.06), (-0.3333, 0.06916, -0.06), (-0.3333, 0.2075, -0.06), (-0.3333, 0.3458, -0.06), (-0.3333, 0.4841, -0.06), (-0.1111, -0.4841, -0.06), (-0.1111, -0.3458, -0.06), (-0.1111, -0.2075, -0.06), (-0.1111, -0.06916, -0.06), (-0.1111, 0.06916, -0.06), (-0.1111, 0.2075, -0.06), (-0.1111, 0.3458, -0.06), (-0.1111, 0.4841, -0.06), (0.1111, -0.4841, -0.06), (0.1111, -0.3458, -0.06), (0.1111, -0.2075, -0.06), (0.1111, -0.06916, -0.06), (0.1111, 0.06916, -0.06), (0.1111, 0.2075, -0.06), (0.1111, 0.3458, -0.06), (0.1111, 0.4841, -0.06), (0.3333, -0.4841, -0.06), (0.3333, -0.3458, -0.06), (0.3333, -0.2075, -0.06), (0.3333, -0.06916, -0.06), (0.3333, 0.06916, -0.06), (0.3333, 0.2075, -0.06), (0.3333, 0.3458, -0.06), (0.3333, 0.4841, -0.06), (0.5556, -0.4841, -0.06), (0.5556, -0.3458, -0.06), (0.5556, -0.2075, -0.06), (0.5556, -0.06916, -0.06), (0.5556, 0.06916, -0.06), (0.5556, 0.2075, -0.06), (0.5556, 0.3458, -0.06), (0.5556, 0.4841, -0.06), (0.7778, -0.4841, -0.06), (0.7778, -0.3458, -0.06), (0.7778, -0.2075, -0.06), (0.7778, -0.06916, -0.06), (0.7778, 0.06916, -0.06), (0.7778, 0.2075, -0.06), (0.7778, 0.3458, -0.06), (0.7778, 0.4841, -0.06), (-0.7778, -0.4841, 0.0), (-0.5556, -0.4841, 0.0), (-0.3333, -0.4841, 0.0), (-0.1111, -0.4841, 0.0), (0.1111, -0.4841, 0.0), (0.3333, -0.4841, 0.0), (0.5556, -0.4841, 0.0), (0.7778, -0.4841, 0.0), (-0.7778, -0.3458, 0.0), (-0.5556, -0.3458, 0.0), (-0.3333, -0.3458, 0.0), (-0.1111, -0.3458, 0.0), (0.1111, -0.3458, 0.0), (0.3333, -0.3458, 0.0), (0.5556, -0.3458, 0.0), (0.7778, -0.3458, 0.0), (-0.7778, -0.2075, 0.0), (-0.5556, -0.2075, 0.0), (-0.3333, -0.2075, 0.0), (-0.1111, -0.2075, 0.0), (0.1111, -0.2075, 0.0), (0.3333, -0.2075, 0.0), (0.5556, -0.2075, 0.0), (0.7778, -0.2075, 0.0), (-0.7778, -0.06916, 0.0), (-0.5556, -0.06916, 0.0), (-0.3333, -0.06916, 0.0), (-0.1111, -0.06916, 0.0), (0.1111, -0.06916, 0.0), (0.3333, -0.06916, 0.0), (0.5556, -0.06916, 0.0), (0.7778, -0.06916, 0.0), (-0.7778, 0.06916, 0.0), (-0.5556, 0.06916, 0.0), (-0.3333, 0.06916, 0.0), (-0.1111, 0.06916, 0.0), (0.1111, 0.06916, 0.0), (0.3333, 0.06916, 0.0), (0.5556, 0.06916, 0.0), (0.7778, 0.06916, 0.0), (-0.7778, 0.2075, 0.0), (-0.5556, 0.2075, 0.0), (-0.3333, 0.2075, 0.0), (-0.1111, 0.2075, 0.0), (0.1111, 0.2075, 0.0), (0.3333, 0.2075, 0.0), (0.5556, 0.2075, 0.0), (0.7778, 0.2075, 0.0), (-0.7778, 0.3458, 0.0), (-0.5556, 0.3458, 0.0), (-0.3333, 0.3458, 0.0), (-0.1111, 0.3458, 0.0), (0.1111, 0.3458, 0.0), (0.3333, 0.3458, 0.0), (0.5556, 0.3458, 0.0), (0.7778, 0.3458, 0.0), (-0.7778, 0.4841, 0.0), (-0.5556, 0.4841, 0.0), (-0.3333, 0.4841, 0.0), (-0.1111, 0.4841, 0.0), (0.1111, 0.4841, 0.0), (0.3333, 0.4841, 0.0), (0.5556, 0.4841, 0.0), (0.7778, 0.4841, 0.0), (-0.9399, -0.5215, -0.6177), (-0.9399, -0.585, -0.6177), (0.8379, -0.585, -0.6177), (0.9399, -0.585, -0.6177), (0.9399, 0.5215, -0.6177), (0.9399, 0.585, -0.6177), (-0.8379, 0.585, -0.6177), (-0.9399, 0.585, -0.6177), (-0.9399, 0.5215, -0.6177), (-0.8379, -0.585, -0.6177), (0.9399, -0.5215, -0.6177), (0.8379, 0.585, -0.6177), (-0.8379, 0.5215, -0.6177), (-0.8379, -0.5215, -0.6177), (0.8379, 0.5215, -0.6177), (0.8379, -0.5215, -0.6177)], [], [(487, 32, 3, 31), (47, 4, 489, 488), (359, 79, 7, 63), (295, 95, 4, 47), (231, 96, 6, 71), (167, 80, 5, 55), (95, 111, 48, 4), (111, 119, 49, 48), (119, 127, 50, 49), (127, 135, 51, 50), (135, 143, 52, 51), (143, 151, 53, 52), (151, 159, 54, 53), (159, 167, 55, 54), (0, 16, 104, 88), (88, 104, 105, 89), (89, 105, 106, 90), (90, 106, 107, 91), (91, 107, 108, 92), (92, 108, 109, 93), (93, 109, 110, 94), (94, 110, 111, 95), (16, 17, 112, 104), (104, 112, 113, 105), (105, 113, 114, 106), (106, 114, 115, 107), (107, 115, 116, 108), (108, 116, 117, 109), (109, 117, 118, 110), (110, 118, 119, 111), (17, 18, 120, 112), (112, 120, 121, 113), (113, 121, 122, 114), (114, 122, 123, 115), (115, 123, 124, 116), (116, 124, 125, 117), (117, 125, 126, 118), (118, 126, 127, 119), (18, 19, 128, 120), (120, 128, 129, 121), (121, 129, 130, 122), (122, 130, 131, 123), (123, 131, 132, 124), (124, 132, 133, 125), (125, 133, 134, 126), (126, 134, 135, 127), (19, 20, 136, 128), (128, 136, 137, 129), (129, 137, 138, 130), (130, 138, 139, 131), (131, 139, 140, 132), (132, 140, 141, 133), (133, 141, 142, 134), (134, 142, 143, 135), (20, 21, 144, 136), (136, 144, 145, 137), (137, 145, 146, 138), (138, 146, 147, 139), (139, 147, 148, 140), (140, 148, 149, 141), (141, 149, 150, 142), (142, 150, 151, 143), (21, 22, 152, 144), (144, 152, 153, 145), (145, 153, 154, 146), (146, 154, 155, 147), (147, 155, 156, 148), (148, 156, 157, 149), (149, 157, 158, 150), (150, 158, 159, 151), (22, 23, 160, 152), (152, 160, 161, 153), (153, 161, 162, 154), (154, 162, 163, 155), (155, 163, 164, 156), (156, 164, 165, 157), (157, 165, 166, 158), (158, 166, 167, 159), (23, 1, 87, 160), (160, 87, 86, 161), (161, 86, 85, 162), (162, 85, 84, 163), (163, 84, 83, 164), (164, 83, 82, 165), (165, 82, 81, 166), (166, 81, 80, 167), (79, 175, 64, 7), (175, 183, 65, 64), (183, 191, 66, 65), (191, 199, 67, 66), (199, 207, 68, 67), (207, 215, 69, 68), (215, 223, 70, 69), (223, 231, 71, 70), (3, 32, 168, 72), (72, 168, 169, 73), (73, 169, 170, 74), (74, 170, 171, 75), (75, 171, 172, 76), (76, 172, 173, 77), (77, 173, 174, 78), (78, 174, 175, 79), (32, 33, 176, 168), (168, 176, 177, 169), (169, 177, 178, 170), (170, 178, 179, 171), (171, 179, 180, 172), (172, 180, 181, 173), (173, 181, 182, 174), (174, 182, 183, 175), (33, 34, 184, 176), (176, 184, 185, 177), (177, 185, 186, 178), (178, 186, 187, 179), (179, 187, 188, 180), (180, 188, 189, 181), (181, 189, 190, 182), (182, 190, 191, 183), (34, 35, 192, 184), (184, 192, 193, 185), (185, 193, 194, 186), (186, 194, 195, 187), (187, 195, 196, 188), (188, 196, 197, 189), (189, 197, 198, 190), (190, 198, 199, 191), (35, 36, 200, 192), (192, 200, 201, 193), (193, 201, 202, 194), (194, 202, 203, 195), (195, 203, 204, 196), (196, 204, 205, 197), (197, 205, 206, 198), (198, 206, 207, 199), (36, 37, 208, 200), (200, 208, 209, 201), (201, 209, 210, 202), (202, 210, 211, 203), (203, 211, 212, 204), (204, 212, 213, 205), (205, 213, 214, 206), (206, 214, 215, 207), (37, 38, 216, 208), (208, 216, 217, 209), (209, 217, 218, 210), (210, 218, 219, 211), (211, 219, 220, 212), (212, 220, 221, 213), (213, 221, 222, 214), (214, 222, 223, 215), (38, 39, 224, 216), (216, 224, 225, 217), (217, 225, 226, 218), (218, 226, 227, 219), (219, 227, 228, 220), (220, 228, 229, 221), (221, 229, 230, 222), (222, 230, 231, 223), (39, 2, 103, 224), (224, 103, 102, 225), (225, 102, 101, 226), (226, 101, 100, 227), (227, 100, 99, 228), (228, 99, 98, 229), (229, 98, 97, 230), (230, 97, 96, 231), (96, 239, 40, 6), (239, 247, 41, 40), (247, 255, 42, 41), (255, 263, 43, 42), (263, 271, 44, 43), (271, 279, 45, 44), (279, 287, 46, 45), (287, 295, 47, 46), (2, 8, 232, 103), (103, 232, 233, 102), (102, 233, 234, 101), (101, 234, 235, 100), (100, 235, 236, 99), (99, 236, 237, 98), (98, 237, 238, 97), (97, 238, 239, 96), (8, 9, 240, 232), (232, 240, 241, 233), (233, 241, 242, 234), (234, 242, 243, 235), (235, 243, 244, 236), (236, 244, 245, 237), (237, 245, 246, 238), (238, 246, 247, 239), (9, 10, 248, 240), (240, 248, 249, 241), (241, 249, 250, 242), (242, 250, 251, 243), (243, 251, 252, 244), (244, 252, 253, 245), (245, 253, 254, 246), (246, 254, 255, 247), (10, 11, 256, 248), (248, 256, 257, 249), (249, 257, 258, 250), (250, 258, 259, 251), (251, 259, 260, 252), (252, 260, 261, 253), (253, 261, 262, 254), (254, 262, 263, 255), (11, 12, 264, 256), (256, 264, 265, 257), (257, 265, 266, 258), (258, 266, 267, 259), (259, 267, 268, 260), (260, 268, 269, 261), (261, 269, 270, 262), (262, 270, 271, 263), (12, 13, 272, 264), (264, 272, 273, 265), (265, 273, 274, 266), (266, 274, 275, 267), (267, 275, 276, 268), (268, 276, 277, 269), (269, 277, 278, 270), (270, 278, 279, 271), (13, 14, 280, 272), (272, 280, 281, 273), (273, 281, 282, 274), (274, 282, 283, 275), (275, 283, 284, 276), (276, 284, 285, 277), (277, 285, 286, 278), (278, 286, 287, 279), (14, 15, 288, 280), (280, 288, 289, 281), (281, 289, 290, 282), (282, 290, 291, 283), (283, 291, 292, 284), (284, 292, 293, 285), (285, 293, 294, 286), (286, 294, 295, 287), (15, 0, 88, 288), (288, 88, 89, 289), (289, 89, 90, 290), (290, 90, 91, 291), (291, 91, 92, 292), (292, 92, 93, 293), (293, 93, 94, 294), (294, 94, 95, 295), (80, 303, 56, 5), (303, 311, 57, 56), (311, 319, 58, 57), (319, 327, 59, 58), (327, 335, 60, 59), (335, 343, 61, 60), (343, 351, 62, 61), (351, 359, 63, 62), (1, 24, 296, 87), (87, 296, 297, 86), (86, 297, 298, 85), (85, 298, 299, 84), (84, 299, 300, 83), (83, 300, 301, 82), (82, 301, 302, 81), (81, 302, 303, 80), (24, 25, 304, 296), (296, 304, 305, 297), (297, 305, 306, 298), (298, 306, 307, 299), (299, 307, 308, 300), (300, 308, 309, 301), (301, 309, 310, 302), (302, 310, 311, 303), (25, 26, 312, 304), (304, 312, 313, 305), (305, 313, 314, 306), (306, 314, 315, 307), (307, 315, 316, 308), (308, 316, 317, 309), (309, 317, 318, 310), (310, 318, 319, 311), (26, 27, 320, 312), (312, 320, 321, 313), (313, 321, 322, 314), (314, 322, 323, 315), (315, 323, 324, 316), (316, 324, 325, 317), (317, 325, 326, 318), (318, 326, 327, 319), (27, 28, 328, 320), (320, 328, 329, 321), (321, 329, 330, 322), (322, 330, 331, 323), (323, 331, 332, 324), (324, 332, 333, 325), (325, 333, 334, 326), (326, 334, 335, 327), (28, 29, 336, 328), (328, 336, 337, 329), (329, 337, 338, 330), (330, 338, 339, 331), (331, 339, 340, 332), (332, 340, 341, 333), (333, 341, 342, 334), (334, 342, 343, 335), (29, 30, 344, 336), (336, 344, 345, 337), (337, 345, 346, 338), (338, 346, 347, 339), (339, 347, 348, 340), (340, 348, 349, 341), (341, 349, 350, 342), (342, 350, 351, 343), (30, 31, 352, 344), (344, 352, 353, 345), (345, 353, 354, 346), (346, 354, 355, 347), (347, 355, 356, 348), (348, 356, 357, 349), (349, 357, 358, 350), (350, 358, 359, 351), (31, 3, 72, 352), (352, 72, 73, 353), (353, 73, 74, 354), (354, 74, 75, 355), (355, 75, 76, 356), (356, 76, 77, 357), (357, 77, 78, 358), (358, 78, 79, 359), (367, 71, 494, 500), (367, 375, 70, 71), (375, 383, 69, 70), (383, 391, 68, 69), (391, 399, 67, 68), (399, 407, 66, 67), (407, 415, 65, 66), (415, 423, 64, 65), (7, 64, 499, 493), (47, 360, 361, 46), (46, 361, 362, 45), (45, 362, 363, 44), (44, 363, 364, 43), (43, 364, 365, 42), (42, 365, 366, 41), (41, 366, 367, 40), (48, 49, 368, 360), (360, 368, 369, 361), (361, 369, 370, 362), (362, 370, 371, 363), (363, 371, 372, 364), (364, 372, 373, 365), (365, 373, 374, 366), (366, 374, 375, 367), (49, 50, 376, 368), (368, 376, 377, 369), (369, 377, 378, 370), (370, 378, 379, 371), (371, 379, 380, 372), (372, 380, 381, 373), (373, 381, 382, 374), (374, 382, 383, 375), (50, 51, 384, 376), (376, 384, 385, 377), (377, 385, 386, 378), (378, 386, 387, 379), (379, 387, 388, 380), (380, 388, 389, 381), (381, 389, 390, 382), (382, 390, 391, 383), (51, 52, 392, 384), (384, 392, 393, 385), (385, 393, 394, 386), (386, 394, 395, 387), (387, 395, 396, 388), (388, 396, 397, 389), (389, 397, 398, 390), (390, 398, 399, 391), (52, 53, 400, 392), (392, 400, 401, 393), (393, 401, 402, 394), (394, 402, 403, 395), (395, 403, 404, 396), (396, 404, 405, 397), (397, 405, 406, 398), (398, 406, 407, 399), (53, 54, 408, 400), (400, 408, 409, 401), (401, 409, 410, 402), (402, 410, 411, 403), (403, 411, 412, 404), (404, 412, 413, 405), (405, 413, 414, 406), (406, 414, 415, 407), (54, 55, 416, 408), (408, 416, 417, 409), (409, 417, 418, 410), (410, 418, 419, 411), (411, 419, 420, 412), (412, 420, 421, 413), (413, 421, 422, 414), (414, 422, 423, 415), (360, 47, 488, 501), (416, 56, 57, 417), (417, 57, 58, 418), (418, 58, 59, 419), (419, 59, 60, 420), (420, 60, 61, 421), (421, 61, 62, 422), (422, 62, 63, 423), (23, 431, 24, 1), (431, 439, 25, 24), (439, 447, 26, 25), (447, 455, 27, 26), (455, 463, 28, 27), (463, 471, 29, 28), (471, 479, 30, 29), (479, 487, 31, 30), (0, 15, 424, 16), (16, 424, 425, 17), (17, 425, 426, 18), (18, 426, 427, 19), (19, 427, 428, 20), (20, 428, 429, 21), (21, 429, 430, 22), (22, 430, 431, 23), (15, 14, 432, 424), (424, 432, 433, 425), (425, 433, 434, 426), (426, 434, 435, 427), (427, 435, 436, 428), (428, 436, 437, 429), (429, 437, 438, 430), (430, 438, 439, 431), (14, 13, 440, 432), (432, 440, 441, 433), (433, 441, 442, 434), (434, 442, 443, 435), (435, 443, 444, 436), (436, 444, 445, 437), (437, 445, 446, 438), (438, 446, 447, 439), (13, 12, 448, 440), (440, 448, 449, 441), (441, 449, 450, 442), (442, 450, 451, 443), (443, 451, 452, 444), (444, 452, 453, 445), (445, 453, 454, 446), (446, 454, 455, 447), (12, 11, 456, 448), (448, 456, 457, 449), (449, 457, 458, 450), (450, 458, 459, 451), (451, 459, 460, 452), (452, 460, 461, 453), (453, 461, 462, 454), (454, 462, 463, 455), (11, 10, 464, 456), (456, 464, 465, 457), (457, 465, 466, 458), (458, 466, 467, 459), (459, 467, 468, 460), (460, 468, 469, 461), (461, 469, 470, 462), (462, 470, 471, 463), (10, 9, 472, 464), (464, 472, 473, 465), (465, 473, 474, 466), (466, 474, 475, 467), (467, 475, 476, 468), (468, 476, 477, 469), (469, 477, 478, 470), (470, 478, 479, 471), (9, 8, 480, 472), (472, 480, 481, 473), (473, 481, 482, 474), (474, 482, 483, 475), (475, 483, 484, 476), (476, 484, 485, 477), (477, 485, 486, 478), (478, 486, 487, 479), (8, 2, 39, 480), (480, 39, 38, 481), (481, 38, 37, 482), (482, 37, 36, 483), (483, 36, 35, 484), (484, 35, 34, 485), (485, 34, 33, 486), (486, 33, 32, 487), (502, 492, 493, 499), (496, 500, 494, 495), (489, 497, 501, 488), (490, 491, 498, 503), (48, 360, 501, 497), (55, 5, 491, 490), (423, 63, 492, 502), (56, 416, 503, 498), (63, 7, 493, 492), (6, 40, 496, 495), (64, 423, 502, 499), (71, 6, 495, 494), (4, 48, 497, 489), (416, 55, 490, 503), (40, 367, 500, 496), (5, 56, 498, 491)])
me_plane.use_remesh_preserve_volume = False
me_plane.use_remesh_preserve_attributes = False
me_plane.use_mirror_vertex_groups = False
me_plane.update()

# ---- objects
ob_burn_paint_brush = bpy.data.objects.new('burn_paint_brush', me_torus)
ob_paper = bpy.data.objects.new('paper', me_plane_001)
ob_table = bpy.data.objects.new('table', me_plane)
ob_lamp = bpy.data.objects.new('Lamp', light_lamp)
ob_camera = bpy.data.objects.new('Camera', cam_camera)

# ---- transforms, parenting, visibility, modifiers, constraints
ob_burn_paint_brush.location = (0.0, 0.0, 0.0)
ob_burn_paint_brush.scale = (0.3597, 0.3597, 0.3597)
ob_burn_paint_brush.lineart.crease_threshold = 0.0
ob_paper.location = (0.0, 0.0, 0.0)
ob_paper.scale = (0.1369, 0.1914, 0.1914)
ob_paper.lineart.crease_threshold = 0.0
_m = ob_paper.modifiers.new('Dynamic Paint', 'DYNAMIC_PAINT')
ob_table.location = (0.0, 0.0, 0.0)
ob_table.hide_viewport = True
ob_table.lineart.crease_threshold = 0.0
ob_lamp.location = (4.076, 1.005, 5.904)
ob_lamp.rotation_euler = (0.6503, 0.05522, 1.866)
ob_lamp.lock_rotations_4d = False
ob_lamp.empty_display_type = 'ARROWS'
ob_lamp.color = (0.0, 0.0, 0.0, 0.0)
ob_lamp.lineart.crease_threshold = 0.0
ob_camera.location = (0.0, 0.0, 5.344)
ob_camera.rotation_euler = (-5.758e-11, 5.82e-11, -1.571)
ob_camera.lock_rotations_4d = False
ob_camera.empty_display_type = 'ARROWS'
ob_camera.color = (0.0, 0.0, 0.0, 0.0)
ob_camera.display_type = 'WIRE'
ob_camera.lineart.crease_threshold = 0.0

# ---- collection membership
col_collection_1.objects.link(ob_burn_paint_brush)
col_collection_1.objects.link(ob_paper)
col_collection_1.objects.link(ob_table)
col_collection_1.objects.link(ob_lamp)
col_collection_1.objects.link(ob_camera)

# ---- scene / render settings (as saved in the file)
scene.camera = ob_camera
scene.frame_start = 1; scene.frame_end = 250; scene.frame_set(1)
scene.render.engine = 'BLENDER_EEVEE_NEXT'
scene.render.resolution_percentage = 50
scene.render.dither_intensity = 0.0
scene.cycles.use_denoising = False
scene.cycles.samples = 10
scene.cycles.sampling_pattern = 'TABULATED_SOBOL'
scene.cycles.light_sampling_threshold = 0.0
scene.cycles.use_adaptive_sampling = False
scene.cycles.use_light_tree = False
scene.cycles.blur_glossy = 0.0
scene.cycles.pixel_filter_type = 'GAUSSIAN'
scene.cycles.sample_clamp_indirect = 0.0
scene.view_settings.view_transform = 'Standard'
bpy.context.view_layer.update()
